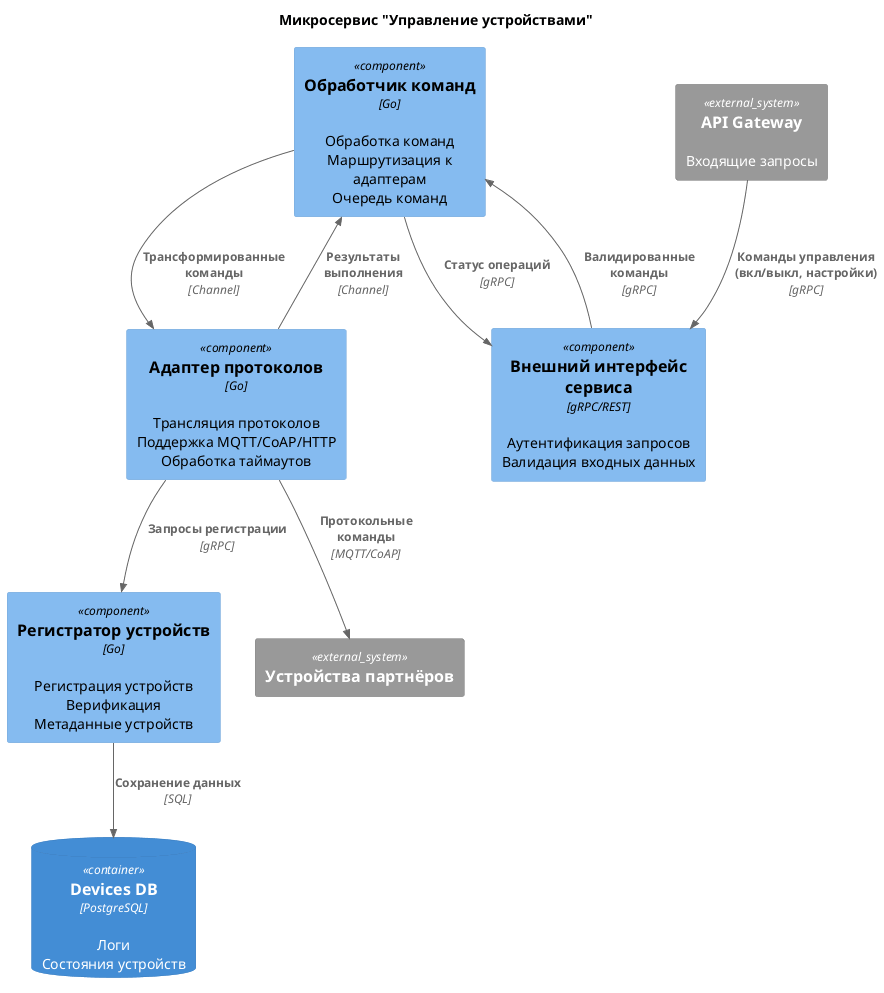

The diagram above was rendered by PlantUML. Its source (embedded in the PNG):
@startuml
!include <C4/C4_Component>

title Микросервис "Управление устройствами"

Component(command_processor, "Обработчик команд", "Go", "Обработка команд\nМаршрутизация к адаптерам\nОчередь команд")
Component(protocol_adapter, "Адаптер протоколов", "Go", "Трансляция протоколов\nПоддержка MQTT/CoAP/HTTP\nОбработка таймаутов")
Component(device_registry, "Регистратор устройств", "Go", "Регистрация устройств\nВерификация\nМетаданные устройств")
Component(device_api, "Внешний интерфейс сервиса", "gRPC/REST", "Аутентификация запросов\nВалидация входных данных")

ContainerDb(devices_db, "Devices DB", "PostgreSQL", "Логи\nСостояния устройств")

System_Ext(api_gateway, "API Gateway", "Входящие запросы")
System_Ext(partner_devices, "Устройства партнёров")

Rel(api_gateway, device_api, "Команды управления\n(вкл/выкл, настройки)", "gRPC")

Rel(device_api, command_processor, "Валидированные команды", "gRPC")
Rel(command_processor, protocol_adapter, "Трансформированные команды", "Channel")
Rel(protocol_adapter, partner_devices, "Протокольные команды", "MQTT/CoAP")


Rel(protocol_adapter, device_registry, "Запросы регистрации", "gRPC")
Rel(device_registry, devices_db, "Сохранение данных", "SQL")

Rel(protocol_adapter, command_processor, "Результаты выполнения", "Channel")
Rel(command_processor, device_api, "Статус операций", "gRPC")

@enduml